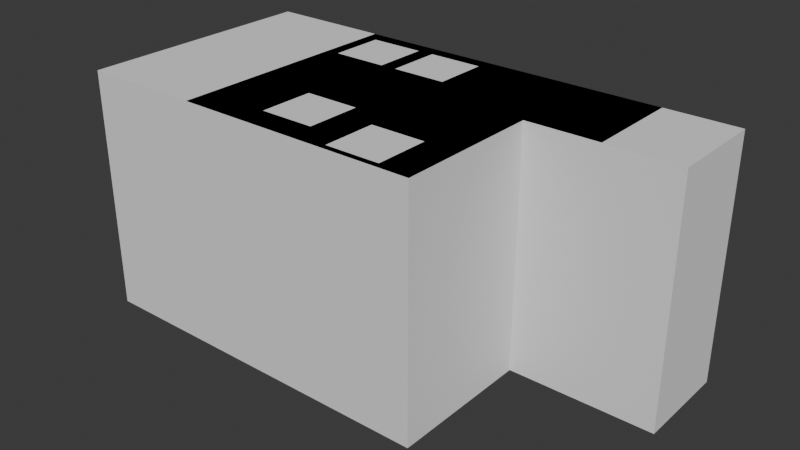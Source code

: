 # Source: room_1.blend  (saved by Blender 4.2.66; exported with 4.5.12 LTS)
import bpy
from mathutils import Matrix  # noqa: F401  (used for matrix-valued properties, if any)

bpy.ops.wm.read_factory_settings(use_empty=True)
scene = bpy.context.scene
scene.name = 'Scene'

# ---- collections
col_collection = bpy.data.collections.new('Collection'); scene.collection.children.link(col_collection)

# ---- world
world_world = bpy.data.worlds.new('World'); scene.world = world_world
world_world.use_nodes = True; world_world.node_tree.nodes.clear()
_N = world_world.node_tree.nodes; _L = world_world.node_tree.links
n0 = _N.new('ShaderNodeOutputWorld'); n0.name = 'World Output'; n0.location = (300, 300)
n1 = _N.new('ShaderNodeBackground'); n1.name = 'Background'; n1.location = (10, 300)
n1.inputs[0].default_value = (0.05088, 0.05088, 0.05088, 1.0)
_L.new(n1.outputs[0], n0.inputs[0])
n0.is_active_output = True
world_world.color = (0.05088, 0.05088, 0.05088)
world_world.sun_shadow_jitter_overblur = 0.0

# ---- meshes
me_plane = bpy.data.meshes.new('Plane')
me_plane.from_pydata([(-1.0, -1.0, 0.0), (1.0, -1.0, 0.0), (-1.0, 1.0, 0.0), (1.0, 1.0, 0.0), (-1.0, 0.2, 0.0), (1.0, 0.2, 0.0), (1.6, 1.0, 0.0), (1.6, 0.2, 0.0), (-1.0, 0.2, 0.0), (-1.0, -1.0, 0.0), (1.0, -1.0, 0.0), (1.0, 0.2, 0.0), (1.0, 1.0, 0.0), (-1.0, 1.0, 0.0), (1.6, 0.2, 0.0), (1.6, 1.0, 0.0), (-1.0, 0.2, 0.0), (-1.0, -1.0, 0.0), (1.0, -1.0, 0.0), (1.0, 0.2, 0.0), (1.0, 1.0, 0.0), (-1.0, 1.0, 0.0), (1.6, 0.2, 0.0), (1.6, 1.0, 0.0), (-1.0, 0.2, 0.0), (-1.0, -1.0, 0.0), (1.0, -1.0, 0.0), (1.0, 0.2, 0.0), (1.0, 1.0, 0.0), (-1.0, 1.0, 0.0), (1.6, 0.2, 0.0), (1.6, 1.0, 0.0), (2.2, 0.2, 0.0), (2.2, 1.0, 0.0), (-1.0, 0.2, 0.0), (-1.0, -1.0, 0.0), (-2.0, 0.2, 0.0), (-2.0, 1.0, 0.0), (-2.0, 0.2, 0.0), (-2.0, -1.0, 0.0), (-1.0, -1.0, -1.0), (1.0, -1.0, -1.0), (1.0, 0.2, -1.0), (1.0, 1.0, -1.0), (-1.0, 1.0, -1.0), (1.6, 0.2, -1.0), (1.6, 1.0, -1.0), (2.2, 0.2, -1.0), (2.2, 1.0, -1.0), (-1.0, -1.0, -1.0), (-2.0, 0.2, -1.0), (-2.0, 1.0, -1.0), (-2.0, 0.2, -1.0), (-2.0, -1.0, -1.0), (-1.0, -1.0, -2.0), (1.0, -1.0, -2.0), (1.0, 0.2, -2.0), (1.0, 1.0, -2.0), (-1.0, 1.0, -2.0), (1.6, 0.2, -2.0), (1.6, 1.0, -2.0), (2.2, 0.2, -2.0), (2.2, 1.0, -2.0), (-1.0, -1.0, -2.0), (-2.0, 0.2, -2.0), (-2.0, 1.0, -2.0), (-2.0, 0.2, -2.0), (-2.0, -1.0, -2.0)], [], [(4, 2, 3, 5), (0, 4, 5, 1), (3, 6, 7, 5), (8, 9, 17, 16), (13, 8, 16, 21), (15, 12, 20, 23), (7, 6, 15, 14), (1, 5, 11, 10), (3, 2, 13, 12), (0, 1, 10, 9), (6, 3, 12, 15), (2, 4, 8, 13), (4, 0, 9, 8), (5, 7, 14, 11), (21, 16, 24, 29), (23, 20, 28, 31), (17, 18, 26, 25), (11, 14, 22, 19), (14, 15, 23, 22), (10, 11, 19, 18), (12, 13, 21, 20), (9, 10, 18, 17), (24, 27, 28, 29), (25, 26, 27, 24), (28, 27, 30, 31), (16, 17, 25, 24), (19, 22, 30, 27), (22, 23, 31, 30), (18, 19, 27, 26), (20, 21, 29, 28), (30, 31, 33, 32), (24, 25, 35, 34), (34, 35, 39, 38), (24, 29, 37, 36), (27, 30, 45, 42), (32, 33, 48, 47), (38, 39, 53, 52), (28, 29, 44, 43), (37, 29, 44, 51), (30, 32, 47, 45), (26, 25, 40, 41), (33, 31, 46, 48), (39, 35, 49, 53), (28, 31, 46, 43), (26, 27, 42, 41), (36, 37, 51, 50), (47, 48, 62, 61), (41, 42, 56, 55), (52, 53, 67, 66), (45, 47, 61, 59), (43, 46, 60, 57), (53, 49, 63, 67), (41, 40, 54, 55), (48, 46, 60, 62), (42, 45, 59, 56), (51, 44, 58, 65), (43, 44, 58, 57), (50, 51, 65, 64)])
_uv = me_plane.uv_layers.new(name='UVMap')
_uv.uv.foreach_set('vector', [0.0, 0.6, 0.0, 1.0, 1.0, 1.0, 1.0, 0.6, 0.0, 0.0, 0.0, 0.6, 1.0, 0.6, 1.0, 0.0, 1.0, 1.0, 1.0, 1.0, 1.0, 0.6, 1.0, 0.6, 0.0, 0.6, 0.0, 0.0, 0.0, 0.0, 0.0, 0.6, 0.0, 1.0, 0.0, 0.6, 0.0, 0.6, 0.0, 1.0, 1.0, 1.0, 1.0, 1.0, 1.0, 1.0, 1.0, 1.0, 1.0, 0.6, 1.0, 1.0, 1.0, 1.0, 1.0, 0.6, 1.0, 0.0, 1.0, 0.6, 1.0, 0.6, 1.0, 0.0, 1.0, 1.0, 0.0, 1.0, 0.0, 1.0, 1.0, 1.0, 0.0, 0.0, 1.0, 0.0, 1.0, 0.0, 0.0, 0.0, 1.0, 1.0, 1.0, 1.0, 1.0, 1.0, 1.0, 1.0, 0.0, 1.0, 0.0, 0.6, 0.0, 0.6, 0.0, 1.0, 0.0, 0.6, 0.0, 0.0, 0.0, 0.0, 0.0, 0.6, 1.0, 0.6, 1.0, 0.6, 1.0, 0.6, 1.0, 0.6, 0.0, 1.0, 0.0, 0.6, 0.0, 0.6, 0.0, 1.0, 1.0, 1.0, 1.0, 1.0, 1.0, 1.0, 1.0, 1.0, 0.0, 0.0, 1.0, 0.0, 1.0, 0.0, 0.0, 0.0, 1.0, 0.6, 1.0, 0.6, 1.0, 0.6, 1.0, 0.6, 1.0, 0.6, 1.0, 1.0, 1.0, 1.0, 1.0, 0.6, 1.0, 0.0, 1.0, 0.6, 1.0, 0.6, 1.0, 0.0, 1.0, 1.0, 0.0, 1.0, 0.0, 1.0, 1.0, 1.0, 0.0, 0.0, 1.0, 0.0, 1.0, 0.0, 0.0, 0.0, 0.0, 0.6, 1.0, 0.6, 1.0, 1.0, 0.0, 1.0, 0.0, 0.0, 1.0, 0.0, 1.0, 0.6, 0.0, 0.6, 1.0, 1.0, 1.0, 0.6, 1.0, 0.6, 1.0, 1.0, 0.0, 0.6, 0.0, 0.0, 0.0, 0.0, 0.0, 0.6, 1.0, 0.6, 1.0, 0.6, 1.0, 0.6, 1.0, 0.6, 1.0, 0.6, 1.0, 1.0, 1.0, 1.0, 1.0, 0.6, 1.0, 0.0, 1.0, 0.6, 1.0, 0.6, 1.0, 0.0, 1.0, 1.0, 0.0, 1.0, 0.0, 1.0, 1.0, 1.0, 1.0, 0.6, 1.0, 1.0, 1.0, 1.0, 1.0, 0.6, 0.0, 0.6, 0.0, 0.0, 0.0, 0.0, 0.0, 0.6, 0.0, 0.6, 0.0, 0.0, 0.0, 0.0, 0.0, 0.6, 0.0, 0.6, 0.0, 1.0, 0.0, 1.0, 0.0, 0.6, 1.0, 0.6, 1.0, 0.6, 1.0, 0.6, 1.0, 0.6, 1.0, 0.6, 1.0, 1.0, 1.0, 1.0, 1.0, 0.6, 0.0, 0.6, 0.0, 0.0, 0.0, 0.0, 0.0, 0.6, 1.0, 1.0, 0.0, 1.0, 0.0, 1.0, 1.0, 1.0, 0.0, 1.0, 0.0, 1.0, 0.0, 1.0, 0.0, 1.0, 1.0, 0.6, 1.0, 0.6, 1.0, 0.6, 1.0, 0.6, 1.0, 0.0, 0.0, 0.0, 0.0, 0.0, 1.0, 0.0, 1.0, 1.0, 1.0, 1.0, 1.0, 1.0, 1.0, 1.0, 0.0, 0.0, 0.0, 0.0, 0.0, 0.0, 0.0, 0.0, 1.0, 1.0, 1.0, 1.0, 1.0, 1.0, 1.0, 1.0, 1.0, 0.0, 1.0, 0.6, 1.0, 0.6, 1.0, 0.0, 0.0, 0.6, 0.0, 1.0, 0.0, 1.0, 0.0, 0.6, 1.0, 0.6, 1.0, 1.0, 1.0, 1.0, 1.0, 0.6, 1.0, 0.0, 1.0, 0.6, 1.0, 0.6, 1.0, 0.0, 0.0, 0.6, 0.0, 0.0, 0.0, 0.0, 0.0, 0.6, 1.0, 0.6, 1.0, 0.6, 1.0, 0.6, 1.0, 0.6, 1.0, 1.0, 1.0, 1.0, 1.0, 1.0, 1.0, 1.0, 0.0, 0.0, 0.0, 0.0, 0.0, 0.0, 0.0, 0.0, 1.0, 0.0, 0.0, 0.0, 0.0, 0.0, 1.0, 0.0, 1.0, 1.0, 1.0, 1.0, 1.0, 1.0, 1.0, 1.0, 1.0, 0.6, 1.0, 0.6, 1.0, 0.6, 1.0, 0.6, 0.0, 1.0, 0.0, 1.0, 0.0, 1.0, 0.0, 1.0, 1.0, 1.0, 0.0, 1.0, 0.0, 1.0, 1.0, 1.0, 0.0, 0.6, 0.0, 1.0, 0.0, 1.0, 0.0, 0.6])
me_plane.update()
me_cube_005 = bpy.data.meshes.new('Cube.005')
me_cube_005.from_pydata([(-1.0, -1.0, -1.0), (-1.0, -1.0, 1.0), (-1.0, 1.0, -1.0), (-1.0, 1.0, 1.0), (1.0, -1.0, -1.0), (1.0, -1.0, 1.0), (1.0, 1.0, -1.0), (1.0, 1.0, 1.0)], [], [(0, 1, 3, 2), (2, 3, 7, 6), (6, 7, 5, 4), (4, 5, 1, 0), (2, 6, 4, 0), (7, 3, 1, 5)])
_uv = me_cube_005.uv_layers.new(name='UVMap')
_uv.uv.foreach_set('vector', [0.375, 0.0, 0.625, 0.0, 0.625, 0.25, 0.375, 0.25, 0.375, 0.25, 0.625, 0.25, 0.625, 0.5, 0.375, 0.5, 0.375, 0.5, 0.625, 0.5, 0.625, 0.75, 0.375, 0.75, 0.375, 0.75, 0.625, 0.75, 0.625, 1.0, 0.375, 1.0, 0.125, 0.5, 0.375, 0.5, 0.375, 0.75, 0.125, 0.75, 0.625, 0.5, 0.875, 0.5, 0.875, 0.75, 0.625, 0.75])
me_cube_005.update()
me_cube_006 = bpy.data.meshes.new('Cube.006')
me_cube_006.from_pydata([(-1.0, -1.0, -1.0), (-1.0, -1.0, 1.0), (-1.0, 1.0, -1.0), (-1.0, 1.0, 1.0), (1.0, -1.0, -1.0), (1.0, -1.0, 1.0), (1.0, 1.0, -1.0), (1.0, 1.0, 1.0)], [], [(0, 1, 3, 2), (2, 3, 7, 6), (6, 7, 5, 4), (4, 5, 1, 0), (2, 6, 4, 0), (7, 3, 1, 5)])
_uv = me_cube_006.uv_layers.new(name='UVMap')
_uv.uv.foreach_set('vector', [0.375, 0.0, 0.625, 0.0, 0.625, 0.25, 0.375, 0.25, 0.375, 0.25, 0.625, 0.25, 0.625, 0.5, 0.375, 0.5, 0.375, 0.5, 0.625, 0.5, 0.625, 0.75, 0.375, 0.75, 0.375, 0.75, 0.625, 0.75, 0.625, 1.0, 0.375, 1.0, 0.125, 0.5, 0.375, 0.5, 0.375, 0.75, 0.125, 0.75, 0.625, 0.5, 0.875, 0.5, 0.875, 0.75, 0.625, 0.75])
me_cube_006.update()
me_cube_007 = bpy.data.meshes.new('Cube.007')
me_cube_007.from_pydata([(-1.0, -1.0, -1.0), (-1.0, -1.0, 1.0), (-1.0, 1.0, -1.0), (-1.0, 1.0, 1.0), (1.0, -1.0, -1.0), (1.0, -1.0, 1.0), (1.0, 1.0, -1.0), (1.0, 1.0, 1.0)], [], [(0, 1, 3, 2), (2, 3, 7, 6), (6, 7, 5, 4), (4, 5, 1, 0), (2, 6, 4, 0), (7, 3, 1, 5)])
_uv = me_cube_007.uv_layers.new(name='UVMap')
_uv.uv.foreach_set('vector', [0.375, 0.0, 0.625, 0.0, 0.625, 0.25, 0.375, 0.25, 0.375, 0.25, 0.625, 0.25, 0.625, 0.5, 0.375, 0.5, 0.375, 0.5, 0.625, 0.5, 0.625, 0.75, 0.375, 0.75, 0.375, 0.75, 0.625, 0.75, 0.625, 1.0, 0.375, 1.0, 0.125, 0.5, 0.375, 0.5, 0.375, 0.75, 0.125, 0.75, 0.625, 0.5, 0.875, 0.5, 0.875, 0.75, 0.625, 0.75])
me_cube_007.update()
me_cube_008 = bpy.data.meshes.new('Cube.008')
me_cube_008.from_pydata([(-1.0, -1.0, -1.0), (-1.0, -1.0, 1.0), (-1.0, 1.0, -1.0), (-1.0, 1.0, 1.0), (1.0, -1.0, -1.0), (1.0, -1.0, 1.0), (1.0, 1.0, -1.0), (1.0, 1.0, 1.0)], [], [(0, 1, 3, 2), (2, 3, 7, 6), (6, 7, 5, 4), (4, 5, 1, 0), (2, 6, 4, 0), (7, 3, 1, 5)])
_uv = me_cube_008.uv_layers.new(name='UVMap')
_uv.uv.foreach_set('vector', [0.375, 0.0, 0.625, 0.0, 0.625, 0.25, 0.375, 0.25, 0.375, 0.25, 0.625, 0.25, 0.625, 0.5, 0.375, 0.5, 0.375, 0.5, 0.625, 0.5, 0.625, 0.75, 0.375, 0.75, 0.375, 0.75, 0.625, 0.75, 0.625, 1.0, 0.375, 1.0, 0.125, 0.5, 0.375, 0.5, 0.375, 0.75, 0.125, 0.75, 0.625, 0.5, 0.875, 0.5, 0.875, 0.75, 0.625, 0.75])
me_cube_008.update()
me_cube_009 = bpy.data.meshes.new('Cube.009')
me_cube_009.from_pydata([(-1.0, -1.0, -1.0), (-1.0, -1.0, 1.0), (-1.0, 1.0, -1.0), (-1.0, 1.0, 1.0), (1.0, -1.0, -1.0), (1.0, -1.0, 1.0), (1.0, 1.0, -1.0), (1.0, 1.0, 1.0)], [], [(0, 1, 3, 2), (2, 3, 7, 6), (6, 7, 5, 4), (4, 5, 1, 0), (2, 6, 4, 0), (7, 3, 1, 5)])
_uv = me_cube_009.uv_layers.new(name='UVMap')
_uv.uv.foreach_set('vector', [0.375, 0.0, 0.625, 0.0, 0.625, 0.25, 0.375, 0.25, 0.375, 0.25, 0.625, 0.25, 0.625, 0.5, 0.375, 0.5, 0.375, 0.5, 0.625, 0.5, 0.625, 0.75, 0.375, 0.75, 0.375, 0.75, 0.625, 0.75, 0.625, 1.0, 0.375, 1.0, 0.125, 0.5, 0.375, 0.5, 0.375, 0.75, 0.125, 0.75, 0.625, 0.5, 0.875, 0.5, 0.875, 0.75, 0.625, 0.75])
me_cube_009.update()
me_cube_010 = bpy.data.meshes.new('Cube.010')
me_cube_010.from_pydata([(-1.0, -1.0, -1.0), (-1.0, -1.0, 1.0), (-1.0, 1.0, -1.0), (-1.0, 1.0, 1.0), (1.0, -1.0, -1.0), (1.0, -1.0, 1.0), (1.0, 1.0, -1.0), (1.0, 1.0, 1.0)], [], [(0, 1, 3, 2), (2, 3, 7, 6), (6, 7, 5, 4), (4, 5, 1, 0), (2, 6, 4, 0), (7, 3, 1, 5)])
_uv = me_cube_010.uv_layers.new(name='UVMap')
_uv.uv.foreach_set('vector', [0.375, 0.0, 0.625, 0.0, 0.625, 0.25, 0.375, 0.25, 0.375, 0.25, 0.625, 0.25, 0.625, 0.5, 0.375, 0.5, 0.375, 0.5, 0.625, 0.5, 0.625, 0.75, 0.375, 0.75, 0.375, 0.75, 0.625, 0.75, 0.625, 1.0, 0.375, 1.0, 0.125, 0.5, 0.375, 0.5, 0.375, 0.75, 0.125, 0.75, 0.625, 0.5, 0.875, 0.5, 0.875, 0.75, 0.625, 0.75])
me_cube_010.update()
me_cube_011 = bpy.data.meshes.new('Cube.011')
me_cube_011.from_pydata([(-1.0, -1.0, -1.0), (-1.0, -1.0, 1.0), (-1.0, 1.0, -1.0), (-1.0, 1.0, 1.0), (1.0, -1.0, -1.0), (1.0, -1.0, 1.0), (1.0, 1.0, -1.0), (1.0, 1.0, 1.0)], [], [(0, 1, 3, 2), (2, 3, 7, 6), (6, 7, 5, 4), (4, 5, 1, 0), (2, 6, 4, 0), (7, 3, 1, 5)])
_uv = me_cube_011.uv_layers.new(name='UVMap')
_uv.uv.foreach_set('vector', [0.375, 0.0, 0.625, 0.0, 0.625, 0.25, 0.375, 0.25, 0.375, 0.25, 0.625, 0.25, 0.625, 0.5, 0.375, 0.5, 0.375, 0.5, 0.625, 0.5, 0.625, 0.75, 0.375, 0.75, 0.375, 0.75, 0.625, 0.75, 0.625, 1.0, 0.375, 1.0, 0.125, 0.5, 0.375, 0.5, 0.375, 0.75, 0.125, 0.75, 0.625, 0.5, 0.875, 0.5, 0.875, 0.75, 0.625, 0.75])
me_cube_011.update()

# ---- objects
ob_plane = bpy.data.objects.new('Plane', me_plane)
ob_cube = bpy.data.objects.new('Cube', me_cube_005)
ob_cube_001 = bpy.data.objects.new('Cube.001', me_cube_006)
ob_cube_002 = bpy.data.objects.new('Cube.002', me_cube_007)
ob_cube_003 = bpy.data.objects.new('Cube.003', me_cube_008)
ob_cube_004 = bpy.data.objects.new('Cube.004', me_cube_009)
ob_cube_005 = bpy.data.objects.new('Cube.005', me_cube_010)
ob_cube_006 = bpy.data.objects.new('Cube.006', me_cube_011)

# ---- transforms, parenting, visibility, modifiers, constraints
ob_plane.location = (-0.03602, -0.0002334, -0.03504)
ob_plane.scale = (4.496, 4.496, 4.496)
ob_cube.location = (-7.83, 0.06784, -1.035)
ob_cube_001.location = (2.215, -3.269, -1.035)
ob_cube_002.location = (-1.082, -2.533, -1.035)
ob_cube_003.location = (-0.4641, 3.003, -1.035)
ob_cube_004.location = (-8.036, -2.0, -1.035)
ob_cube_004.scale = (0.5152, 0.5152, 0.5152)
ob_cube_005.location = (-8.036, 2.0, -1.035)
ob_cube_005.scale = (0.5152, 0.5152, 0.5152)
ob_cube_006.location = (-3.056, 2.985, -2.981)
ob_cube_006.scale = (1.0, 1.0, 2.946)

# ---- collection membership
col_collection.objects.link(ob_plane)
col_collection.objects.link(ob_cube)
col_collection.objects.link(ob_cube_001)
col_collection.objects.link(ob_cube_002)
col_collection.objects.link(ob_cube_003)
col_collection.objects.link(ob_cube_004)
col_collection.objects.link(ob_cube_005)
col_collection.objects.link(ob_cube_006)

# ---- scene / render settings (as saved in the file)
scene.frame_start = 1; scene.frame_end = 250; scene.frame_set(2)
scene.render.engine = 'BLENDER_EEVEE_NEXT'
bpy.context.view_layer.update()

# ---- added for rendering (the .blend has no active camera and no usable light): camera, sun
cam_auto = bpy.data.cameras.new('AutoCamera')
cam_auto.lens = 50.0
cam_auto.sensor_width = 36.0
cam_auto.clip_end = 1000.0
ob_auto_camera = bpy.data.objects.new('AutoCamera', cam_auto)
scene.collection.objects.link(ob_auto_camera)
ob_auto_camera.location = (21.4772, -25.2766, 12.3199)
ob_auto_camera.rotation_euler = (1.09748, -7.21219e-08, 0.694738)
scene.camera = ob_auto_camera
light_auto_sun = bpy.data.lights.new('AutoSun', 'SUN')
light_auto_sun.energy = 3.0
light_auto_sun.angle = 0.0523599
ob_auto_sun = bpy.data.objects.new('AutoSun', light_auto_sun)
scene.collection.objects.link(ob_auto_sun)
ob_auto_sun.rotation_euler = (0.872665, 0.174533, 0.523599)
bpy.context.view_layer.update()
